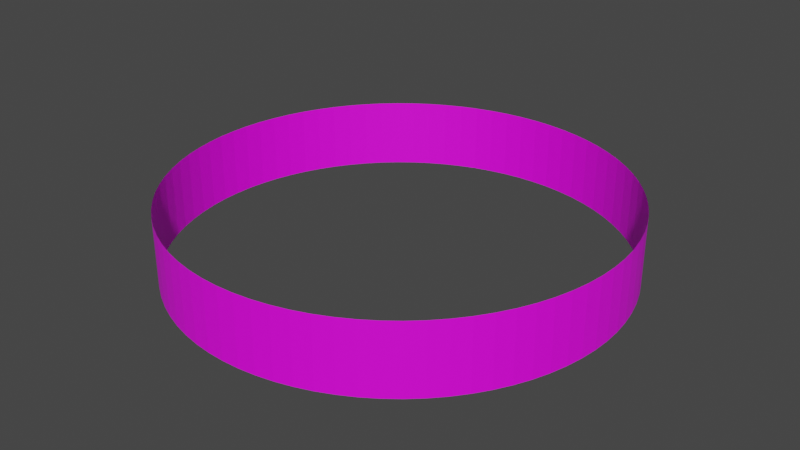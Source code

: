 # Source: band.blend  (saved by Blender 4.0.36; exported with 4.5.12 LTS)
import bpy
from mathutils import Matrix  # noqa: F401  (used for matrix-valued properties, if any)

bpy.ops.wm.read_factory_settings(use_empty=True)
scene = bpy.context.scene
scene.name = 'Scene'

# ---- collections
col_collection = bpy.data.collections.new('Collection'); scene.collection.children.link(col_collection)

# ---- images (referenced by path relative to the original .blend; pixels are not part of the script)
import os
ASSET_DIR = os.environ.get("B2B_ASSET_DIR", "")  # directory of the original .blend (textures are referenced by path, not embedded)
HERE = os.path.dirname(os.path.abspath(__file__))  # packed textures are extracted next to this script under _unpacked/

def load_image(name, relpath, width, height, colorspace="sRGB"):
    """Load a texture the original file referenced (path relative to the .blend, or extracted next to this script)."""
    p = next((c for c in (os.path.join(HERE, relpath), os.path.join(ASSET_DIR, relpath)) if relpath and os.path.exists(c)), "")
    if p:
        img = bpy.data.images.load(p, check_existing=True)
        img.name = name
    else:  # same state as the original file: an image datablock whose file is absent (Cycles renders it pink)
        img = bpy.data.images.new(name, width, height)
        img.source = "FILE"
        img.filepath = "//" + (relpath or name)
    img.colorspace_settings.name = colorspace
    return img
img_logoplane_png = load_image('LogoPlane.png', 'vrcdn_white.png', 1024, 1024, 'sRGB')

# ---- materials (node trees are filled in below, after node groups)
mat_main = bpy.data.materials.new('Main')
mat_main.use_transparent_shadow = False

# ---- material node trees
mat_main.use_nodes = True; mat_main.node_tree.nodes.clear()
_N = mat_main.node_tree.nodes; _L = mat_main.node_tree.links
n0 = _N.new('ShaderNodeBsdfPrincipled'); n0.name = 'Principled BSDF'; n0.location = (10, 300)
n0.inputs[3].default_value = 1.45
n1 = _N.new('ShaderNodeOutputMaterial'); n1.name = 'Material Output'; n1.location = (551, 336)
n2 = _N.new('ShaderNodeTexImage'); n2.name = 'Image Texture'; n2.location = (-366, 242)
n2.image = img_logoplane_png
_L.new(n2.outputs[0], n0.inputs[0])
_L.new(n2.outputs[1], n0.inputs[4])
_L.new(n0.outputs[0], n1.inputs[0])
n1.is_active_output = True

# ---- world
world_world = bpy.data.worlds.new('World'); scene.world = world_world
world_world.use_nodes = True; world_world.node_tree.nodes.clear()
_N = world_world.node_tree.nodes; _L = world_world.node_tree.links
n0 = _N.new('ShaderNodeOutputWorld'); n0.name = 'World Output'; n0.location = (300, 300)
n1 = _N.new('ShaderNodeBackground'); n1.name = 'Background'; n1.location = (10, 300)
n1.inputs[0].default_value = (0.05088, 0.05088, 0.05088, 1.0)
_L.new(n1.outputs[0], n0.inputs[0])
n0.is_active_output = True
world_world.color = (0.05088, 0.05088, 0.05088)
world_world.use_sun_shadow = False
world_world.sun_shadow_jitter_overblur = 0.0

# ---- meshes
me_cylinder_004 = bpy.data.meshes.new('Cylinder.004')
me_cylinder_004.from_pydata([(0.0, 0.6366, -0.1), (0.0, 0.6366, 0.1), (0.04995, 0.6347, -0.1), (0.04995, 0.6347, 0.1), (0.09959, 0.6288, -0.1), (0.09959, 0.6288, 0.1), (0.1486, 0.619, -0.1), (0.1486, 0.619, 0.1), (0.1967, 0.6055, -0.1), (0.1967, 0.6055, 0.1), (0.2436, 0.5882, -0.1), (0.2436, 0.5882, 0.1), (0.289, 0.5672, -0.1), (0.289, 0.5672, 0.1), (0.3326, 0.5428, -0.1), (0.3326, 0.5428, 0.1), (0.3742, 0.515, -0.1), (0.3742, 0.515, 0.1), (0.4135, 0.4841, -0.1), (0.4135, 0.4841, 0.1), (0.4502, 0.4502, -0.1), (0.4502, 0.4502, 0.1), (0.4841, 0.4135, -0.1), (0.4841, 0.4135, 0.1), (0.515, 0.3742, -0.1), (0.515, 0.3742, 0.1), (0.5428, 0.3326, -0.1), (0.5428, 0.3326, 0.1), (0.5672, 0.289, -0.1), (0.5672, 0.289, 0.1), (0.5882, 0.2436, -0.1), (0.5882, 0.2436, 0.1), (0.6055, 0.1967, -0.1), (0.6055, 0.1967, 0.1), (0.619, 0.1486, -0.1), (0.619, 0.1486, 0.1), (0.6288, 0.09959, -0.1), (0.6288, 0.09959, 0.1), (0.6347, 0.04995, -0.1), (0.6347, 0.04995, 0.1), (0.6366, 0.0, -0.1), (0.6366, 0.0, 0.1), (0.6347, -0.04995, -0.1), (0.6347, -0.04995, 0.1), (0.6288, -0.09959, -0.1), (0.6288, -0.09959, 0.1), (0.619, -0.1486, -0.1), (0.619, -0.1486, 0.1), (0.6055, -0.1967, -0.1), (0.6055, -0.1967, 0.1), (0.5882, -0.2436, -0.1), (0.5882, -0.2436, 0.1), (0.5672, -0.289, -0.1), (0.5672, -0.289, 0.1), (0.5428, -0.3326, -0.1), (0.5428, -0.3326, 0.1), (0.515, -0.3742, -0.1), (0.515, -0.3742, 0.1), (0.4841, -0.4135, -0.1), (0.4841, -0.4135, 0.1), (0.4502, -0.4502, -0.1), (0.4502, -0.4502, 0.1), (0.4135, -0.4841, -0.1), (0.4135, -0.4841, 0.1), (0.3742, -0.515, -0.1), (0.3742, -0.515, 0.1), (0.3326, -0.5428, -0.1), (0.3326, -0.5428, 0.1), (0.289, -0.5672, -0.1), (0.289, -0.5672, 0.1), (0.2436, -0.5882, -0.1), (0.2436, -0.5882, 0.1), (0.1967, -0.6055, -0.1), (0.1967, -0.6055, 0.1), (0.1486, -0.619, -0.1), (0.1486, -0.619, 0.1), (0.09959, -0.6288, -0.1), (0.09959, -0.6288, 0.1), (0.04995, -0.6347, -0.1), (0.04995, -0.6347, 0.1), (0.0, -0.6366, -0.1), (0.0, -0.6366, 0.1), (-0.04995, -0.6347, -0.1), (-0.04995, -0.6347, 0.1), (-0.09959, -0.6288, -0.1), (-0.09959, -0.6288, 0.1), (-0.1486, -0.619, -0.1), (-0.1486, -0.619, 0.1), (-0.1967, -0.6055, -0.1), (-0.1967, -0.6055, 0.1), (-0.2436, -0.5882, -0.1), (-0.2436, -0.5882, 0.1), (-0.289, -0.5672, -0.1), (-0.289, -0.5672, 0.1), (-0.3326, -0.5428, -0.1), (-0.3326, -0.5428, 0.1), (-0.3742, -0.515, -0.1), (-0.3742, -0.515, 0.1), (-0.4135, -0.4841, -0.1), (-0.4135, -0.4841, 0.1), (-0.4502, -0.4502, -0.1), (-0.4502, -0.4502, 0.1), (-0.4841, -0.4135, -0.1), (-0.4841, -0.4135, 0.1), (-0.515, -0.3742, -0.1), (-0.515, -0.3742, 0.1), (-0.5428, -0.3326, -0.1), (-0.5428, -0.3326, 0.1), (-0.5672, -0.289, -0.1), (-0.5672, -0.289, 0.1), (-0.5882, -0.2436, -0.1), (-0.5882, -0.2436, 0.1), (-0.6055, -0.1967, -0.1), (-0.6055, -0.1967, 0.1), (-0.619, -0.1486, -0.1), (-0.619, -0.1486, 0.1), (-0.6288, -0.09959, -0.1), (-0.6288, -0.09959, 0.1), (-0.6347, -0.04995, -0.1), (-0.6347, -0.04995, 0.1), (-0.6366, 0.0, -0.1), (-0.6366, 0.0, 0.1), (-0.6347, 0.04995, -0.1), (-0.6347, 0.04995, 0.1), (-0.6288, 0.09959, -0.1), (-0.6288, 0.09959, 0.1), (-0.619, 0.1486, -0.1), (-0.619, 0.1486, 0.1), (-0.6055, 0.1967, -0.1), (-0.6055, 0.1967, 0.1), (-0.5882, 0.2436, -0.1), (-0.5882, 0.2436, 0.1), (-0.5672, 0.289, -0.1), (-0.5672, 0.289, 0.1), (-0.5428, 0.3326, -0.1), (-0.5428, 0.3326, 0.1), (-0.515, 0.3742, -0.1), (-0.515, 0.3742, 0.1), (-0.4841, 0.4135, -0.1), (-0.4841, 0.4135, 0.1), (-0.4502, 0.4502, -0.1), (-0.4502, 0.4502, 0.1), (-0.4135, 0.4841, -0.1), (-0.4135, 0.4841, 0.1), (-0.3742, 0.515, -0.1), (-0.3742, 0.515, 0.1), (-0.3326, 0.5428, -0.1), (-0.3326, 0.5428, 0.1), (-0.289, 0.5672, -0.1), (-0.289, 0.5672, 0.1), (-0.2436, 0.5882, -0.1), (-0.2436, 0.5882, 0.1), (-0.1967, 0.6055, -0.1), (-0.1967, 0.6055, 0.1), (-0.1486, 0.619, -0.1), (-0.1486, 0.619, 0.1), (-0.09959, 0.6288, -0.1), (-0.09959, 0.6288, 0.1), (-0.04995, 0.6347, -0.1), (-0.04995, 0.6347, 0.1)], [], [(0, 1, 3, 2), (2, 3, 5, 4), (4, 5, 7, 6), (6, 7, 9, 8), (8, 9, 11, 10), (10, 11, 13, 12), (12, 13, 15, 14), (14, 15, 17, 16), (16, 17, 19, 18), (18, 19, 21, 20), (20, 21, 23, 22), (22, 23, 25, 24), (24, 25, 27, 26), (26, 27, 29, 28), (28, 29, 31, 30), (30, 31, 33, 32), (32, 33, 35, 34), (34, 35, 37, 36), (36, 37, 39, 38), (38, 39, 41, 40), (40, 41, 43, 42), (42, 43, 45, 44), (44, 45, 47, 46), (46, 47, 49, 48), (48, 49, 51, 50), (50, 51, 53, 52), (52, 53, 55, 54), (54, 55, 57, 56), (56, 57, 59, 58), (58, 59, 61, 60), (60, 61, 63, 62), (62, 63, 65, 64), (64, 65, 67, 66), (66, 67, 69, 68), (68, 69, 71, 70), (70, 71, 73, 72), (72, 73, 75, 74), (74, 75, 77, 76), (76, 77, 79, 78), (78, 79, 81, 80), (80, 81, 83, 82), (82, 83, 85, 84), (84, 85, 87, 86), (86, 87, 89, 88), (88, 89, 91, 90), (90, 91, 93, 92), (92, 93, 95, 94), (94, 95, 97, 96), (96, 97, 99, 98), (98, 99, 101, 100), (100, 101, 103, 102), (102, 103, 105, 104), (104, 105, 107, 106), (106, 107, 109, 108), (108, 109, 111, 110), (110, 111, 113, 112), (112, 113, 115, 114), (114, 115, 117, 116), (116, 117, 119, 118), (118, 119, 121, 120), (120, 121, 123, 122), (122, 123, 125, 124), (124, 125, 127, 126), (126, 127, 129, 128), (128, 129, 131, 130), (130, 131, 133, 132), (132, 133, 135, 134), (134, 135, 137, 136), (136, 137, 139, 138), (138, 139, 141, 140), (140, 141, 143, 142), (142, 143, 145, 144), (144, 145, 147, 146), (146, 147, 149, 148), (148, 149, 151, 150), (150, 151, 153, 152), (152, 153, 155, 154), (154, 155, 157, 156), (156, 157, 159, 158), (158, 159, 1, 0)])
_uv = me_cylinder_004.uv_layers.new(name='UVMap')
_uv.uv.foreach_set('vector', [0.9999, -0.0001284, 0.9999, 0.9999, 0.7499, 0.9999, 0.7499, -0.0001283, 0.7499, -0.0001283, 0.7499, 0.9999, 0.5, 0.9999, 0.5, -0.0001283, 0.5, -0.0001283, 0.5, 0.9999, 0.2501, 0.9999, 0.2501, -0.0001284, 0.2501, -0.0001284, 0.2501, 0.9999, 0.0001284, 0.9999, 0.0001284, -0.0001284, 0.9999, -0.0001283, 0.9999, 0.9999, 0.7499, 0.9999, 0.7499, -0.0001284, 0.7499, -0.0001284, 0.7499, 0.9999, 0.5, 0.9999, 0.5, -0.0001283, 0.5, -0.0001283, 0.5, 0.9999, 0.2501, 0.9999, 0.2501, -0.0001284, 0.2501, -0.0001284, 0.2501, 0.9999, 0.0001284, 0.9999, 0.000129, -0.0001285, 0.9999, -0.0001283, 0.9999, 0.9999, 0.7499, 0.9999, 0.7499, -0.0001284, 0.7499, -0.0001284, 0.7499, 0.9999, 0.5, 0.9999, 0.5, -0.0001283, 0.5, -0.0001283, 0.5, 0.9999, 0.2501, 0.9999, 0.2501, -0.0001283, 0.2501, -0.0001283, 0.2501, 0.9999, 0.0001283, 0.9999, 0.0001286, -0.0001284, 0.9999, -0.0001284, 0.9999, 0.9999, 0.7499, 0.9999, 0.7499, -0.0001284, 0.7499, -0.0001284, 0.7499, 0.9999, 0.5, 0.9999, 0.5, -0.0001284, 0.5, -0.0001284, 0.5, 0.9999, 0.2501, 0.9999, 0.2501, -0.0001284, 0.2501, -0.0001284, 0.2501, 0.9999, 0.0001284, 0.9999, 0.0001289, -0.0001285, 0.9997, 0.0, 0.9997, 1.0, 0.7498, 1.0, 0.7498, 7.451e-08, 0.7498, 7.451e-08, 0.7498, 1.0, 0.4999, 1.0, 0.4999, 7.451e-08, 0.4999, 7.451e-08, 0.4999, 1.0, 0.2499, 1.0, 0.2499, 7.451e-08, 0.2499, 7.451e-08, 0.2499, 1.0, 0.0, 1.0, 2.236e-07, 7.451e-08, 0.9999, -0.0001281, 0.9999, 0.9999, 0.7499, 0.9999, 0.7499, -0.0001282, 0.7499, -0.0001282, 0.7499, 0.9999, 0.5, 0.9999, 0.5, -0.0001283, 0.5, -0.0001283, 0.5, 0.9999, 0.2501, 0.9999, 0.2501, -0.0001284, 0.2501, -0.0001284, 0.2501, 0.9999, 0.0001283, 0.9999, 0.0001289, -0.0001284, 0.9999, -0.0001284, 0.9999, 0.9999, 0.7499, 0.9999, 0.7499, -0.0001284, 0.7499, -0.0001284, 0.7499, 0.9999, 0.5, 0.9999, 0.5, -0.0001284, 0.5, -0.0001284, 0.5, 0.9999, 0.2501, 0.9999, 0.2501, -0.0001284, 0.2501, -0.0001284, 0.2501, 0.9999, 0.0001284, 0.9999, 0.0001287, -0.0001285, 0.9997, 1.788e-07, 0.9997, 1.0, 0.7498, 1.0, 0.7498, 5.96e-08, 0.7498, 5.96e-08, 0.7498, 1.0, 0.4999, 1.0, 0.4999, 0.0, 0.4999, 0.0, 0.4999, 1.0, 0.2499, 1.0, 0.2499, 1.788e-07, 0.2499, 1.788e-07, 0.2499, 1.0, -1.192e-07, 1.0, 1.192e-07, 0.0, 0.9999, -0.0001284, 0.9999, 0.9999, 0.7499, 0.9999, 0.7499, -0.0001283, 0.7499, -0.0001283, 0.7499, 0.9999, 0.5, 0.9999, 0.5, -0.0001283, 0.5, -0.0001283, 0.5, 0.9999, 0.2501, 0.9999, 0.2501, -0.0001284, 0.2501, -0.0001284, 0.2501, 0.9999, 0.0001284, 0.9999, 0.000129, -0.0001284, 0.9999, -0.0001285, 0.9999, 0.9999, 0.7499, 0.9999, 0.7499, -0.0001285, 0.7499, -0.0001285, 0.7499, 0.9999, 0.5, 0.9999, 0.5, -0.0001285, 0.5, -0.0001285, 0.5, 0.9999, 0.2501, 0.9999, 0.2501, -0.0001285, 0.2501, -0.0001285, 0.2501, 0.9999, 0.0001285, 0.9999, 0.0001286, -0.0001286, 0.9999, -0.0001285, 0.9999, 0.9999, 0.7499, 0.9999, 0.7499, -0.0001284, 0.7499, -0.0001284, 0.7499, 0.9999, 0.5, 0.9999, 0.5, -0.0001285, 0.5, -0.0001285, 0.5, 0.9999, 0.2501, 0.9999, 0.2501, -0.0001285, 0.2501, -0.0001285, 0.2501, 0.9999, 0.0001285, 0.9999, 0.0001286, -0.0001286, 0.9999, -0.0001285, 0.9999, 0.9999, 0.7499, 0.9999, 0.7499, -0.0001285, 0.7499, -0.0001285, 0.7499, 0.9999, 0.5, 0.9999, 0.5, -0.0001285, 0.5, -0.0001285, 0.5, 0.9999, 0.2501, 0.9999, 0.2501, -0.0001285, 0.2501, -0.0001285, 0.2501, 0.9999, 0.0001285, 0.9999, 0.0001286, -0.0001286, 0.9997, 2.384e-07, 0.9997, 1.0, 0.7498, 1.0, 0.7498, 1.192e-07, 0.7498, 1.192e-07, 0.7498, 1.0, 0.4999, 1.0, 0.4999, 5.96e-08, 0.4999, 5.96e-08, 0.4999, 1.0, 0.2499, 1.0, 0.2499, 5.96e-08, 0.2499, 5.96e-08, 0.2499, 1.0, -1.192e-07, 1.0, 2.384e-07, 0.0, 0.9999, -0.0001284, 0.9999, 0.9999, 0.7499, 0.9999, 0.7499, -0.0001283, 0.7499, -0.0001283, 0.7499, 0.9999, 0.5, 0.9999, 0.5, -0.0001284, 0.5, -0.0001284, 0.5, 0.9999, 0.2501, 0.9999, 0.2501, -0.0001284, 0.2501, -0.0001284, 0.2501, 0.9999, 0.0001284, 0.9999, 0.0001289, -0.0001285, 0.9997, 0.0, 0.9997, 1.0, 0.7498, 1.0, 0.7498, 7.451e-08, 0.7498, 7.451e-08, 0.7498, 1.0, 0.4999, 1.0, 0.4999, 7.451e-08, 0.4999, 7.451e-08, 0.4999, 1.0, 0.2499, 1.0, 0.2499, 7.451e-08, 0.2499, 7.451e-08, 0.2499, 1.0, 0.0, 1.0, 2.236e-07, 7.451e-08, 0.9997, 0.0, 0.9997, 1.0, 0.7498, 1.0, 0.7498, 7.451e-08, 0.7498, 7.451e-08, 0.7498, 1.0, 0.4999, 1.0, 0.4999, 7.451e-08, 0.4999, 7.451e-08, 0.4999, 1.0, 0.2499, 1.0, 0.2499, 7.451e-08, 0.2499, 7.451e-08, 0.2499, 1.0, 0.0, 1.0, 2.98e-07, 7.451e-08, 0.9999, -0.0001284, 0.9999, 0.9999, 0.7499, 0.9999, 0.7499, -0.0001284, 0.7499, -0.0001284, 0.7499, 0.9999, 0.5, 0.9999, 0.5, -0.0001284, 0.5, -0.0001284, 0.5, 0.9999, 0.2501, 0.9999, 0.2501, -0.0001284, 0.2501, -0.0001284, 0.2501, 0.9999, 0.0001284, 0.9999, 0.0001287, -0.0001285, 0.9997, 1.788e-07, 0.9997, 1.0, 0.7498, 1.0, 0.7498, 5.96e-08, 0.7498, 5.96e-08, 0.7498, 1.0, 0.4999, 1.0, 0.4999, 0.0, 0.4999, 0.0, 0.4999, 1.0, 0.2499, 1.0, 0.2499, 0.0, 0.2499, 0.0, 0.2499, 1.0, -1.192e-07, 1.0, 1.192e-07, 0.0, 0.9999, -0.0001284, 0.9999, 0.9999, 0.7499, 0.9999, 0.7499, -0.0001283, 0.7499, -0.0001283, 0.7499, 0.9999, 0.5, 0.9999, 0.5, -0.0001283, 0.5, -0.0001283, 0.5, 0.9999, 0.2501, 0.9999, 0.2501, -0.0001284, 0.2501, -0.0001284, 0.2501, 0.9999, 0.0001284, 0.9999, 0.000129, -0.0001284, 0.9999, -0.0001283, 0.9999, 0.9999, 0.7499, 0.9999, 0.7499, -0.0001282, 0.7499, -0.0001282, 0.7499, 0.9999, 0.5, 0.9999, 0.5, -0.0001284, 0.5, -0.0001284, 0.5, 0.9999, 0.2501, 0.9999, 0.2501, -0.0001284, 0.2501, -0.0001284, 0.2501, 0.9999, 0.0001284, 0.9999, 0.0001284, -0.0001284])
me_cylinder_004.materials.append(mat_main)
me_cylinder_004.update()

# ---- objects
ob_band = bpy.data.objects.new('Band', me_cylinder_004)

# ---- transforms, parenting, visibility, modifiers, constraints
ob_band.location = (0.0, 0.0, 0.0)

# ---- collection membership
col_collection.objects.link(ob_band)

# ---- scene / render settings (as saved in the file)
scene.frame_start = 1; scene.frame_end = 250; scene.frame_set(1)
scene.render.engine = 'BLENDER_EEVEE_NEXT'
scene.cycles.sampling_pattern = 'TABULATED_SOBOL'
scene.cycles.use_light_tree = False
scene.view_settings.view_transform = 'Filmic'
bpy.context.view_layer.update()

# ---- added for rendering (the .blend has no active camera and no usable light): camera, sun
cam_auto = bpy.data.cameras.new('AutoCamera')
cam_auto.lens = 50.0
cam_auto.sensor_width = 36.0
cam_auto.clip_end = 1000.0
ob_auto_camera = bpy.data.objects.new('AutoCamera', cam_auto)
scene.collection.objects.link(ob_auto_camera)
ob_auto_camera.location = (1.67623, -2.01148, 1.34099)
ob_auto_camera.rotation_euler = (1.09748, -7.21219e-08, 0.694738)
scene.camera = ob_auto_camera
light_auto_sun = bpy.data.lights.new('AutoSun', 'SUN')
light_auto_sun.energy = 3.0
light_auto_sun.angle = 0.0523599
ob_auto_sun = bpy.data.objects.new('AutoSun', light_auto_sun)
scene.collection.objects.link(ob_auto_sun)
ob_auto_sun.rotation_euler = (0.872665, 0.174533, 0.523599)
bpy.context.view_layer.update()
